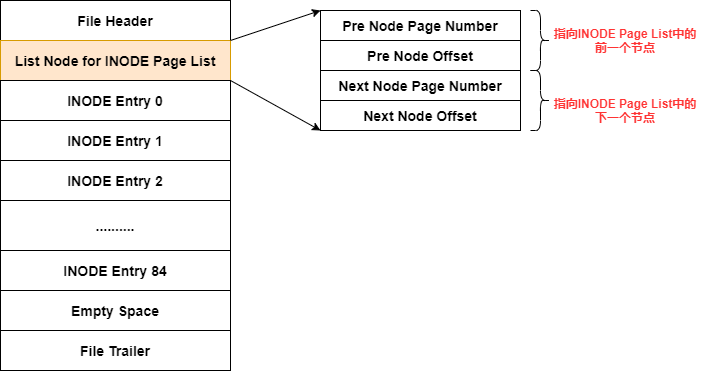

The diagram above was exported from draw.io. Its source (the exported page's mxGraphModel, read from the mxfile embedded in the PNG):
<mxGraphModel dx="397" dy="599" grid="1" gridSize="10" guides="1" tooltips="1" connect="1" arrows="1" fold="1" page="1" pageScale="1" pageWidth="827" pageHeight="1169" math="0" shadow="0">
  <root>
    <mxCell id="0" />
    <mxCell id="1" parent="0" />
    <mxCell id="mCRb69zC9ivSG8jjVv_5-1" value="&lt;b&gt;&lt;font style=&quot;font-size: 14px&quot;&gt;File Header&lt;/font&gt;&lt;/b&gt;" style="rounded=0;whiteSpace=wrap;html=1;" vertex="1" parent="1">
      <mxGeometry x="250" y="160" width="230" height="40" as="geometry" />
    </mxCell>
    <mxCell id="mCRb69zC9ivSG8jjVv_5-2" value="&lt;b&gt;&lt;font style=&quot;font-size: 14px&quot;&gt;File Trailer&lt;/font&gt;&lt;/b&gt;" style="rounded=0;whiteSpace=wrap;html=1;" vertex="1" parent="1">
      <mxGeometry x="250" y="490" width="230" height="40" as="geometry" />
    </mxCell>
    <mxCell id="mCRb69zC9ivSG8jjVv_5-3" value="&lt;b&gt;&lt;font style=&quot;font-size: 14px&quot;&gt;List Node for INODE Page List&lt;/font&gt;&lt;/b&gt;" style="rounded=0;whiteSpace=wrap;html=1;fillColor=#ffe6cc;strokeColor=#d79b00;" vertex="1" parent="1">
      <mxGeometry x="250" y="200" width="230" height="40" as="geometry" />
    </mxCell>
    <mxCell id="mCRb69zC9ivSG8jjVv_5-4" value="&lt;b&gt;&lt;font style=&quot;font-size: 14px&quot;&gt;INODE Entry 0&lt;/font&gt;&lt;/b&gt;" style="rounded=0;whiteSpace=wrap;html=1;" vertex="1" parent="1">
      <mxGeometry x="250" y="240" width="230" height="40" as="geometry" />
    </mxCell>
    <mxCell id="mCRb69zC9ivSG8jjVv_5-5" value="&lt;b&gt;&lt;font style=&quot;font-size: 14px&quot;&gt;INODE Entry 1&lt;/font&gt;&lt;/b&gt;" style="rounded=0;whiteSpace=wrap;html=1;" vertex="1" parent="1">
      <mxGeometry x="250" y="280" width="230" height="40" as="geometry" />
    </mxCell>
    <mxCell id="mCRb69zC9ivSG8jjVv_5-6" value="&lt;b&gt;&lt;font style=&quot;font-size: 14px&quot;&gt;INODE Entry 2&lt;/font&gt;&lt;/b&gt;" style="rounded=0;whiteSpace=wrap;html=1;" vertex="1" parent="1">
      <mxGeometry x="250" y="320" width="230" height="40" as="geometry" />
    </mxCell>
    <mxCell id="mCRb69zC9ivSG8jjVv_5-7" value="&lt;span style=&quot;font-size: 14px&quot;&gt;&lt;b&gt;..........&lt;/b&gt;&lt;/span&gt;" style="rounded=0;whiteSpace=wrap;html=1;" vertex="1" parent="1">
      <mxGeometry x="250" y="360" width="230" height="50" as="geometry" />
    </mxCell>
    <mxCell id="mCRb69zC9ivSG8jjVv_5-8" value="&lt;b&gt;&lt;font style=&quot;font-size: 14px&quot;&gt;INODE Entry 84&lt;/font&gt;&lt;/b&gt;" style="rounded=0;whiteSpace=wrap;html=1;" vertex="1" parent="1">
      <mxGeometry x="250" y="410" width="230" height="40" as="geometry" />
    </mxCell>
    <mxCell id="mCRb69zC9ivSG8jjVv_5-9" value="&lt;b&gt;&lt;font style=&quot;font-size: 14px&quot;&gt;Empty Space&lt;/font&gt;&lt;/b&gt;" style="rounded=0;whiteSpace=wrap;html=1;" vertex="1" parent="1">
      <mxGeometry x="250" y="450" width="230" height="40" as="geometry" />
    </mxCell>
    <mxCell id="mCRb69zC9ivSG8jjVv_5-10" value="&lt;b&gt;&lt;font style=&quot;font-size: 14px&quot;&gt;Pre Node Page Number&lt;/font&gt;&lt;/b&gt;" style="rounded=0;whiteSpace=wrap;html=1;" vertex="1" parent="1">
      <mxGeometry x="570" y="170" width="200" height="30" as="geometry" />
    </mxCell>
    <mxCell id="mCRb69zC9ivSG8jjVv_5-11" value="&lt;b&gt;&lt;font style=&quot;font-size: 14px&quot;&gt;Pre Node Offset&lt;/font&gt;&lt;/b&gt;" style="rounded=0;whiteSpace=wrap;html=1;" vertex="1" parent="1">
      <mxGeometry x="570" y="200" width="200" height="30" as="geometry" />
    </mxCell>
    <mxCell id="mCRb69zC9ivSG8jjVv_5-12" value="&lt;b&gt;&lt;font style=&quot;font-size: 14px&quot;&gt;Next Node Page Number&lt;/font&gt;&lt;/b&gt;" style="rounded=0;whiteSpace=wrap;html=1;" vertex="1" parent="1">
      <mxGeometry x="570" y="230" width="200" height="30" as="geometry" />
    </mxCell>
    <mxCell id="mCRb69zC9ivSG8jjVv_5-13" value="&lt;b&gt;&lt;font style=&quot;font-size: 14px&quot;&gt;Next Node Offset&lt;/font&gt;&lt;/b&gt;" style="rounded=0;whiteSpace=wrap;html=1;" vertex="1" parent="1">
      <mxGeometry x="570" y="260" width="200" height="30" as="geometry" />
    </mxCell>
    <mxCell id="mCRb69zC9ivSG8jjVv_5-14" value="" style="endArrow=classic;html=1;exitX=1;exitY=0;exitDx=0;exitDy=0;entryX=0;entryY=0;entryDx=0;entryDy=0;" edge="1" parent="1" source="mCRb69zC9ivSG8jjVv_5-3" target="mCRb69zC9ivSG8jjVv_5-10">
      <mxGeometry width="50" height="50" relative="1" as="geometry">
        <mxPoint x="490" y="210" as="sourcePoint" />
        <mxPoint x="540" y="160" as="targetPoint" />
      </mxGeometry>
    </mxCell>
    <mxCell id="mCRb69zC9ivSG8jjVv_5-15" value="" style="endArrow=classic;html=1;exitX=1;exitY=0;exitDx=0;exitDy=0;entryX=0;entryY=1;entryDx=0;entryDy=0;" edge="1" parent="1" source="mCRb69zC9ivSG8jjVv_5-4" target="mCRb69zC9ivSG8jjVv_5-13">
      <mxGeometry width="50" height="50" relative="1" as="geometry">
        <mxPoint x="510" y="300" as="sourcePoint" />
        <mxPoint x="560" y="250" as="targetPoint" />
      </mxGeometry>
    </mxCell>
    <mxCell id="mCRb69zC9ivSG8jjVv_5-16" value="" style="shape=curlyBracket;whiteSpace=wrap;html=1;rounded=1;flipH=1;size=0.5;" vertex="1" parent="1">
      <mxGeometry x="780" y="170" width="20" height="60" as="geometry" />
    </mxCell>
    <mxCell id="mCRb69zC9ivSG8jjVv_5-17" value="" style="shape=curlyBracket;whiteSpace=wrap;html=1;rounded=1;flipH=1;size=0.5;" vertex="1" parent="1">
      <mxGeometry x="780" y="230" width="20" height="60" as="geometry" />
    </mxCell>
    <mxCell id="mCRb69zC9ivSG8jjVv_5-18" value="&lt;b&gt;&lt;font color=&quot;#ff3333&quot;&gt;指向INODE Page List中的前一个节点&lt;/font&gt;&lt;/b&gt;" style="text;html=1;strokeColor=none;fillColor=none;align=center;verticalAlign=middle;whiteSpace=wrap;rounded=0;" vertex="1" parent="1">
      <mxGeometry x="800" y="190" width="150" height="20" as="geometry" />
    </mxCell>
    <mxCell id="mCRb69zC9ivSG8jjVv_5-19" value="&lt;b&gt;&lt;font color=&quot;#ff3333&quot;&gt;指向INODE Page List中的下一个节点&lt;/font&gt;&lt;/b&gt;" style="text;html=1;strokeColor=none;fillColor=none;align=center;verticalAlign=middle;whiteSpace=wrap;rounded=0;" vertex="1" parent="1">
      <mxGeometry x="800" y="260" width="150" height="20" as="geometry" />
    </mxCell>
  </root>
</mxGraphModel>